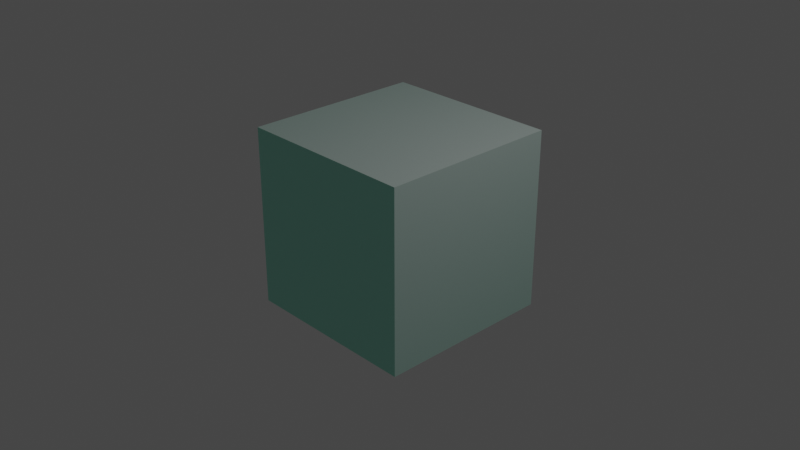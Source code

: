 # Source: cube_transparent.blend  (saved by Blender 2.92.15; exported with 4.5.12 LTS)
import bpy
from mathutils import Matrix  # noqa: F401  (used for matrix-valued properties, if any)

bpy.ops.wm.read_factory_settings(use_empty=True)
scene = bpy.context.scene
scene.name = 'Scene'

# ---- collections
col_collection = bpy.data.collections.new('Collection'); scene.collection.children.link(col_collection)

# ---- materials (node trees are filled in below, after node groups)
mat_transparent = bpy.data.materials.new('transparent')
mat_transparent.surface_render_method = 'BLENDED'
mat_transparent.blend_method = 'BLEND'
mat_transparent.alpha_threshold = 0.0
mat_transparent.use_transparent_shadow = False
mat_transparent.use_raytrace_refraction = True
mat_transparent.use_screen_refraction = True
mat_transparent.thickness_mode = 'SLAB'
mat_transparent.line_color = (0.0, 0.0, 0.0, 1.0)

# ---- material node trees
mat_transparent.use_nodes = True; mat_transparent.node_tree.nodes.clear()
_N = mat_transparent.node_tree.nodes; _L = mat_transparent.node_tree.links
n0 = _N.new('ShaderNodeBsdfPrincipled'); n0.name = 'Principled BSDF'; n0.location = (10, 300)
n0.distribution = 'GGX'
n0.subsurface_method = 'BURLEY'
n0.inputs[0].default_value = (0.686, 0.686, 0.686, 1.0)
n0.inputs[2].default_value = 0.4
n0.inputs[3].default_value = 1.45
n0.inputs[4].default_value = 0.5
n0.inputs[14].default_value = (0.9686, 0.9686, 0.9686, 1.0)
n0.inputs[27].default_value = (0.0, 0.0, 0.0, 1.0)
n0.inputs[28].default_value = 1.0
n1 = _N.new('ShaderNodeOutputMaterial'); n1.name = 'Material Output'; n1.location = (661, 316)
n2 = _N.new('ShaderNodeBsdfTransparent'); n2.name = 'Transparent BSDF'; n2.location = (164, 389)
n2.inputs[0].default_value = (0.2607, 1.0, 0.7965, 1.0)
n3 = _N.new('ShaderNodeMixShader'); n3.name = 'Mix Shader'; n3.location = (381, 333)
n3.inputs[0].default_value = 0.5588
_L.new(n0.outputs[0], n3.inputs[2])
_L.new(n3.outputs[0], n1.inputs[0])
_L.new(n2.outputs[0], n3.inputs[1])
n1.is_active_output = True

# ---- world
world_world = bpy.data.worlds.new('World'); scene.world = world_world
world_world.use_nodes = True; world_world.node_tree.nodes.clear()
_N = world_world.node_tree.nodes; _L = world_world.node_tree.links
n0 = _N.new('ShaderNodeOutputWorld'); n0.name = 'World Output'; n0.location = (300, 300)
n1 = _N.new('ShaderNodeBackground'); n1.name = 'Background'; n1.location = (10, 300)
n1.inputs[0].default_value = (0.05088, 0.05088, 0.05088, 1.0)
_L.new(n1.outputs[0], n0.inputs[0])
n0.is_active_output = True
world_world.color = (0.05088, 0.05088, 0.05088)
world_world.use_sun_shadow = False
world_world.sun_shadow_jitter_overblur = 0.0

# ---- cameras
cam_camera = bpy.data.cameras.new('Camera')
cam_camera.clip_end = 100.0
cam_camera.lens = 48.88
cam_camera.ortho_scale = 7.314

# ---- lights
light_light = bpy.data.lights.new('Light', 'POINT')
light_light.transmission_factor = 0.0
light_light.energy = 1000.0
light_light.shadow_soft_size = 0.1
light_light.shadow_maximum_resolution = 0.006
light_light.use_absolute_resolution = True

# ---- meshes
me_cube = bpy.data.meshes.new('Cube')
me_cube.from_pydata([(1.0, 1.0, 1.0), (1.0, 1.0, -1.0), (1.0, -1.0, 1.0), (1.0, -1.0, -1.0), (-1.0, 1.0, 1.0), (-1.0, 1.0, -1.0), (-1.0, -1.0, 1.0), (-1.0, -1.0, -1.0)], [], [(0, 4, 6, 2), (3, 2, 6, 7), (7, 6, 4, 5), (5, 1, 3, 7), (1, 0, 2, 3), (5, 4, 0, 1)])
_uv = me_cube.uv_layers.new(name='UVMap')
_uv.uv.foreach_set('vector', [0.625, 0.5, 0.875, 0.5, 0.875, 0.75, 0.625, 0.75, 0.375, 0.75, 0.625, 0.75, 0.625, 1.0, 0.375, 1.0, 0.375, 0.0, 0.625, 0.0, 0.625, 0.25, 0.375, 0.25, 0.125, 0.5, 0.375, 0.5, 0.375, 0.75, 0.125, 0.75, 0.375, 0.5, 0.625, 0.5, 0.625, 0.75, 0.375, 0.75, 0.375, 0.25, 0.625, 0.25, 0.625, 0.5, 0.375, 0.5])
me_cube.materials.append(mat_transparent)
me_cube.use_remesh_preserve_volume = False
me_cube.use_remesh_preserve_attributes = False
me_cube.use_mirror_vertex_groups = False
me_cube.update()

# ---- objects
ob_cube = bpy.data.objects.new('Cube', me_cube)
ob_light = bpy.data.objects.new('Light', light_light)
ob_camera = bpy.data.objects.new('Camera', cam_camera)

# ---- transforms, parenting, visibility, modifiers, constraints
ob_cube.location = (0.0, 0.0, 0.0)
ob_cube.lock_rotations_4d = False
ob_cube.empty_display_type = 'ARROWS'
ob_cube.lineart.crease_threshold = 0.0
ob_light.location = (4.076, 1.005, 5.904)
ob_light.rotation_euler = (0.6503, 0.05522, 1.866)
ob_light.lock_rotations_4d = False
ob_light.empty_display_type = 'ARROWS'
ob_light.color = (0.0, 0.0, 0.0, 0.0)
ob_light.lineart.crease_threshold = 0.0
ob_camera.location = (7.359, -6.926, 4.958)
ob_camera.rotation_euler = (1.109, 0.0, 0.8149)
ob_camera.lock_rotations_4d = False
ob_camera.empty_display_type = 'ARROWS'
ob_camera.color = (0.0, 0.0, 0.0, 0.0)
ob_camera.display_type = 'WIRE'
ob_camera.lineart.crease_threshold = 0.0

# ---- collection membership
col_collection.objects.link(ob_cube)
col_collection.objects.link(ob_light)
col_collection.objects.link(ob_camera)

# ---- scene / render settings (as saved in the file)
scene.camera = ob_camera
scene.frame_start = 1; scene.frame_end = 250; scene.frame_set(1)
scene.render.engine = 'BLENDER_EEVEE_NEXT'
scene.render.use_freestyle = True
scene.cycles.use_denoising = False
scene.cycles.samples = 128
scene.cycles.sampling_pattern = 'TABULATED_SOBOL'
scene.cycles.use_adaptive_sampling = False
scene.cycles.use_light_tree = False
scene.view_settings.view_transform = 'Filmic'
bpy.context.view_layer.update()
